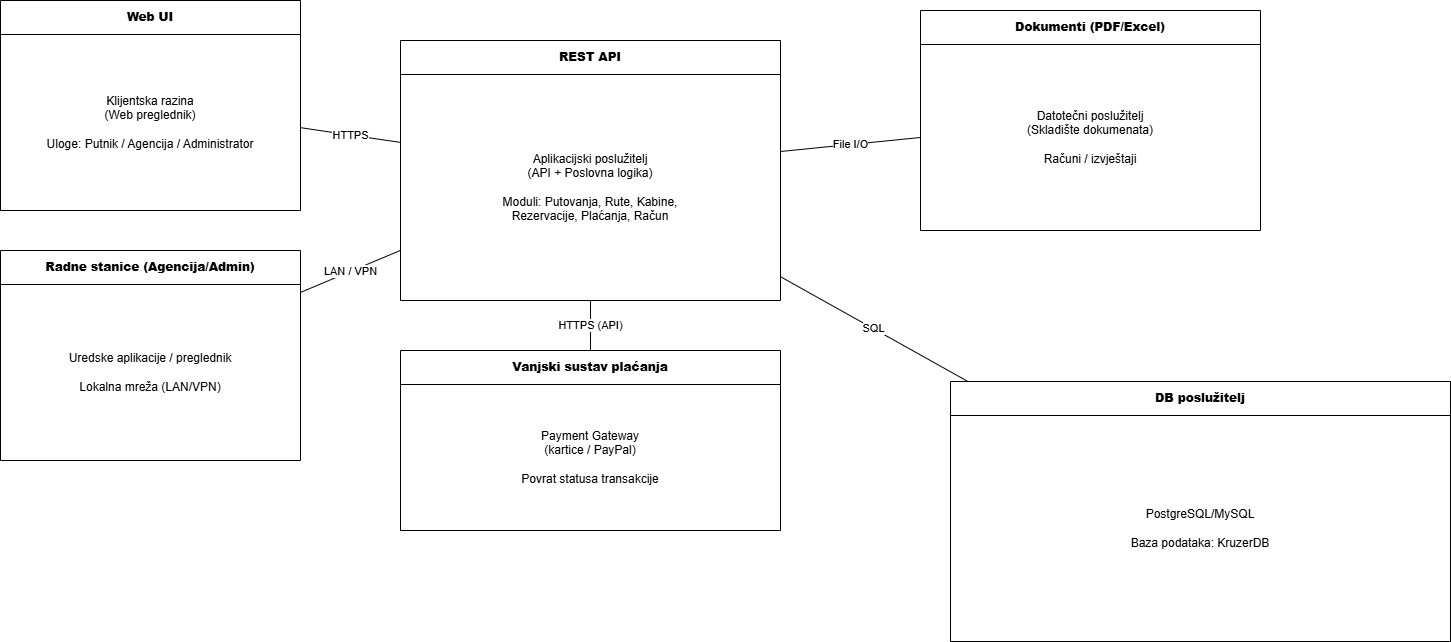

The diagram above was exported from draw.io. Its source (the exported page's mxGraphModel, read from the mxfile embedded in the PNG):
<mxGraphModel dx="1546" dy="1692" grid="1" gridSize="10" guides="1" tooltips="1" connect="1" arrows="1" fold="1" page="1" pageScale="1" pageWidth="827" pageHeight="1169" math="0" shadow="0">
  <root>
    <mxCell id="0" />
    <mxCell id="1" parent="0" />
    <mxCell id="flSmGvXY-6mQ8ddoBZwF-1" parent="1" style="swimlane;html=1;rounded=0;startSize=34;horizontal=1;whiteSpace=wrap;" value="&lt;b&gt;Web UI&lt;/b&gt;" vertex="1">
      <mxGeometry height="210" width="300" x="-190" y="-25" as="geometry" />
    </mxCell>
    <mxCell id="flSmGvXY-6mQ8ddoBZwF-2" parent="flSmGvXY-6mQ8ddoBZwF-1" style="text;html=1;align=center;verticalAlign=middle;whiteSpace=wrap;" value="Klijentska razina&#10;(Web preglednik)&#10;&#10;Uloge: Putnik / Agencija / Administrator" vertex="1">
      <mxGeometry height="176" width="300" y="34" as="geometry" />
    </mxCell>
    <mxCell id="flSmGvXY-6mQ8ddoBZwF-3" parent="1" style="swimlane;html=1;rounded=0;startSize=34;horizontal=1;whiteSpace=wrap;" value="&lt;b&gt;Radne stanice (Agencija/Admin)&lt;/b&gt;" vertex="1">
      <mxGeometry height="210" width="300" x="-190" y="225" as="geometry" />
    </mxCell>
    <mxCell id="flSmGvXY-6mQ8ddoBZwF-4" parent="flSmGvXY-6mQ8ddoBZwF-3" style="text;html=1;align=center;verticalAlign=middle;whiteSpace=wrap;" value="Uredske aplikacije / preglednik&#10;&#10;Lokalna mreža (LAN/VPN)" vertex="1">
      <mxGeometry height="176" width="300" y="34" as="geometry" />
    </mxCell>
    <mxCell id="flSmGvXY-6mQ8ddoBZwF-5" parent="1" style="swimlane;html=1;rounded=0;startSize=34;horizontal=1;whiteSpace=wrap;" value="&lt;b&gt;REST API&lt;/b&gt;" vertex="1">
      <mxGeometry height="260" width="380" x="210" y="15" as="geometry" />
    </mxCell>
    <mxCell id="flSmGvXY-6mQ8ddoBZwF-6" parent="flSmGvXY-6mQ8ddoBZwF-5" style="text;html=1;align=center;verticalAlign=middle;whiteSpace=wrap;" value="Aplikacijski poslužitelj&#10;(API + Poslovna logika)&#10;&#10;Moduli: Putovanja, Rute, Kabine,&#10;Rezervacije, Plaćanja, Račun" vertex="1">
      <mxGeometry height="226" width="380" y="34" as="geometry" />
    </mxCell>
    <mxCell id="flSmGvXY-6mQ8ddoBZwF-7" parent="1" style="swimlane;html=1;rounded=0;startSize=34;horizontal=1;whiteSpace=wrap;" value="&lt;b&gt;Dokumenti (PDF/Excel)&lt;/b&gt;" vertex="1">
      <mxGeometry height="220" width="340" x="730" y="-15" as="geometry" />
    </mxCell>
    <mxCell id="flSmGvXY-6mQ8ddoBZwF-8" parent="flSmGvXY-6mQ8ddoBZwF-7" style="text;html=1;align=center;verticalAlign=middle;whiteSpace=wrap;" value="Datotečni poslužitelj&#10;(Skladište dokumenata)&#10;&#10;Računi / izvještaji" vertex="1">
      <mxGeometry height="186" width="340" y="34" as="geometry" />
    </mxCell>
    <mxCell id="flSmGvXY-6mQ8ddoBZwF-9" parent="1" style="swimlane;html=1;rounded=0;startSize=34;horizontal=1;whiteSpace=wrap;" value="&lt;b&gt;DB poslužitelj&lt;/b&gt;" vertex="1">
      <mxGeometry height="260" width="500" x="760" y="356" as="geometry" />
    </mxCell>
    <mxCell id="flSmGvXY-6mQ8ddoBZwF-11" parent="1" style="swimlane;html=1;rounded=0;startSize=34;horizontal=1;whiteSpace=wrap;" value="&lt;b&gt;Vanjski sustav plaćanja&lt;/b&gt;" vertex="1">
      <mxGeometry height="180" width="380" x="210" y="325" as="geometry" />
    </mxCell>
    <mxCell id="flSmGvXY-6mQ8ddoBZwF-12" parent="flSmGvXY-6mQ8ddoBZwF-11" style="text;html=1;align=center;verticalAlign=middle;whiteSpace=wrap;" value="Payment Gateway&#10;(kartice / PayPal)&#10;&#10;Povrat statusa transakcije" vertex="1">
      <mxGeometry height="146" width="380" y="34" as="geometry" />
    </mxCell>
    <mxCell id="flSmGvXY-6mQ8ddoBZwF-13" edge="1" parent="1" source="flSmGvXY-6mQ8ddoBZwF-1" style="endArrow=none;html=1;rounded=0;strokeWidth=1;" target="flSmGvXY-6mQ8ddoBZwF-5" value="HTTPS">
      <mxGeometry relative="1" as="geometry" />
    </mxCell>
    <mxCell id="flSmGvXY-6mQ8ddoBZwF-14" edge="1" parent="1" source="flSmGvXY-6mQ8ddoBZwF-3" style="endArrow=none;html=1;rounded=0;strokeWidth=1;" target="flSmGvXY-6mQ8ddoBZwF-5" value="LAN / VPN">
      <mxGeometry relative="1" as="geometry" />
    </mxCell>
    <mxCell id="flSmGvXY-6mQ8ddoBZwF-15" edge="1" parent="1" source="flSmGvXY-6mQ8ddoBZwF-5" style="endArrow=none;html=1;rounded=0;strokeWidth=1;" target="flSmGvXY-6mQ8ddoBZwF-9" value="SQL">
      <mxGeometry relative="1" as="geometry" />
    </mxCell>
    <mxCell id="flSmGvXY-6mQ8ddoBZwF-16" edge="1" parent="1" source="flSmGvXY-6mQ8ddoBZwF-5" style="endArrow=none;html=1;rounded=0;strokeWidth=1;" target="flSmGvXY-6mQ8ddoBZwF-7" value="File I/O">
      <mxGeometry relative="1" as="geometry" />
    </mxCell>
    <mxCell id="flSmGvXY-6mQ8ddoBZwF-17" edge="1" parent="1" source="flSmGvXY-6mQ8ddoBZwF-5" style="endArrow=none;html=1;rounded=0;strokeWidth=1;" target="flSmGvXY-6mQ8ddoBZwF-11" value="HTTPS (API)">
      <mxGeometry relative="1" as="geometry" />
    </mxCell>
    <mxCell id="flSmGvXY-6mQ8ddoBZwF-10" parent="1" style="text;html=1;align=center;verticalAlign=middle;whiteSpace=wrap;" value="PostgreSQL/MySQL&#10;&#10;Baza podataka: KruzerDB" vertex="1">
      <mxGeometry height="226" width="500" x="760" y="390" as="geometry" />
    </mxCell>
  </root>
</mxGraphModel>